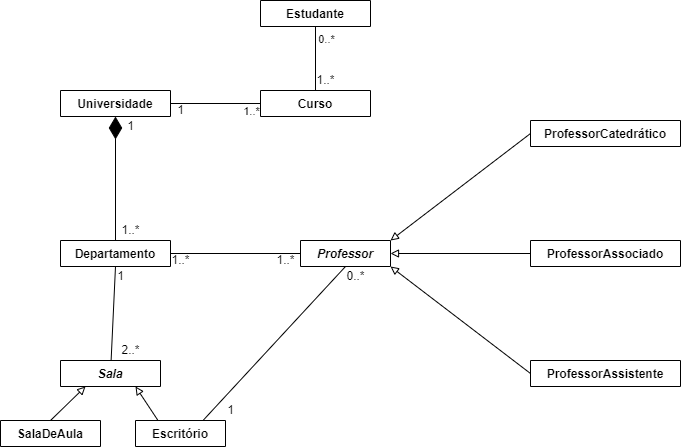

The diagram above was exported from draw.io. Its source (the exported page's mxGraphModel, read from the mxfile embedded in the PNG):
<mxGraphModel dx="774" dy="1896" grid="1" gridSize="10" guides="1" tooltips="1" connect="1" arrows="1" fold="1" page="1" pageScale="1" pageWidth="827" pageHeight="1169" math="0" shadow="0">
  <root>
    <mxCell id="0" />
    <mxCell id="1" parent="0" />
    <mxCell id="EzJzMtcHwXTfdQdRtlM5-1" value="SalaDeAula" style="swimlane;fontStyle=1;align=center;verticalAlign=top;childLayout=stackLayout;horizontal=1;startSize=26;horizontalStack=0;resizeParent=1;resizeParentMax=0;resizeLast=0;collapsible=1;marginBottom=0;" vertex="1" collapsed="1" parent="1">
      <mxGeometry x="10" y="330" width="100" height="26" as="geometry">
        <mxRectangle x="170" y="330" width="160" height="86" as="alternateBounds" />
      </mxGeometry>
    </mxCell>
    <mxCell id="EzJzMtcHwXTfdQdRtlM5-2" value="+ field: type" style="text;strokeColor=none;fillColor=none;align=left;verticalAlign=top;spacingLeft=4;spacingRight=4;overflow=hidden;rotatable=0;points=[[0,0.5],[1,0.5]];portConstraint=eastwest;" vertex="1" parent="EzJzMtcHwXTfdQdRtlM5-1">
      <mxGeometry y="26" width="160" height="26" as="geometry" />
    </mxCell>
    <mxCell id="EzJzMtcHwXTfdQdRtlM5-3" value="" style="line;strokeWidth=1;fillColor=none;align=left;verticalAlign=middle;spacingTop=-1;spacingLeft=3;spacingRight=3;rotatable=0;labelPosition=right;points=[];portConstraint=eastwest;" vertex="1" parent="EzJzMtcHwXTfdQdRtlM5-1">
      <mxGeometry y="52" width="160" height="8" as="geometry" />
    </mxCell>
    <mxCell id="EzJzMtcHwXTfdQdRtlM5-4" value="+ method(type): type" style="text;strokeColor=none;fillColor=none;align=left;verticalAlign=top;spacingLeft=4;spacingRight=4;overflow=hidden;rotatable=0;points=[[0,0.5],[1,0.5]];portConstraint=eastwest;" vertex="1" parent="EzJzMtcHwXTfdQdRtlM5-1">
      <mxGeometry y="60" width="160" height="26" as="geometry" />
    </mxCell>
    <mxCell id="EzJzMtcHwXTfdQdRtlM5-37" style="rounded=0;orthogonalLoop=1;jettySize=auto;html=1;exitX=0.75;exitY=0;exitDx=0;exitDy=0;entryX=0.5;entryY=1;entryDx=0;entryDy=0;endArrow=none;endFill=0;" edge="1" parent="1" source="EzJzMtcHwXTfdQdRtlM5-5" target="EzJzMtcHwXTfdQdRtlM5-17">
      <mxGeometry relative="1" as="geometry" />
    </mxCell>
    <mxCell id="EzJzMtcHwXTfdQdRtlM5-5" value="Escritório" style="swimlane;fontStyle=1;align=center;verticalAlign=top;childLayout=stackLayout;horizontal=1;startSize=26;horizontalStack=0;resizeParent=1;resizeParentMax=0;resizeLast=0;collapsible=1;marginBottom=0;" vertex="1" collapsed="1" parent="1">
      <mxGeometry x="145" y="330" width="90" height="26" as="geometry">
        <mxRectangle x="-10" y="330" width="160" height="86" as="alternateBounds" />
      </mxGeometry>
    </mxCell>
    <mxCell id="EzJzMtcHwXTfdQdRtlM5-6" value="+ field: type" style="text;strokeColor=none;fillColor=none;align=left;verticalAlign=top;spacingLeft=4;spacingRight=4;overflow=hidden;rotatable=0;points=[[0,0.5],[1,0.5]];portConstraint=eastwest;" vertex="1" parent="EzJzMtcHwXTfdQdRtlM5-5">
      <mxGeometry y="26" width="160" height="26" as="geometry" />
    </mxCell>
    <mxCell id="EzJzMtcHwXTfdQdRtlM5-7" value="" style="line;strokeWidth=1;fillColor=none;align=left;verticalAlign=middle;spacingTop=-1;spacingLeft=3;spacingRight=3;rotatable=0;labelPosition=right;points=[];portConstraint=eastwest;" vertex="1" parent="EzJzMtcHwXTfdQdRtlM5-5">
      <mxGeometry y="52" width="160" height="8" as="geometry" />
    </mxCell>
    <mxCell id="EzJzMtcHwXTfdQdRtlM5-8" value="+ method(type): type" style="text;strokeColor=none;fillColor=none;align=left;verticalAlign=top;spacingLeft=4;spacingRight=4;overflow=hidden;rotatable=0;points=[[0,0.5],[1,0.5]];portConstraint=eastwest;" vertex="1" parent="EzJzMtcHwXTfdQdRtlM5-5">
      <mxGeometry y="60" width="160" height="26" as="geometry" />
    </mxCell>
    <mxCell id="EzJzMtcHwXTfdQdRtlM5-9" value="Departamento" style="swimlane;fontStyle=1;align=center;verticalAlign=top;childLayout=stackLayout;horizontal=1;startSize=26;horizontalStack=0;resizeParent=1;resizeParentMax=0;resizeLast=0;collapsible=1;marginBottom=0;" vertex="1" collapsed="1" parent="1">
      <mxGeometry x="70" y="150" width="110" height="26" as="geometry">
        <mxRectangle x="70" y="150" width="160" height="86" as="alternateBounds" />
      </mxGeometry>
    </mxCell>
    <mxCell id="EzJzMtcHwXTfdQdRtlM5-10" value="+ field: type" style="text;strokeColor=none;fillColor=none;align=left;verticalAlign=top;spacingLeft=4;spacingRight=4;overflow=hidden;rotatable=0;points=[[0,0.5],[1,0.5]];portConstraint=eastwest;" vertex="1" parent="EzJzMtcHwXTfdQdRtlM5-9">
      <mxGeometry y="26" width="160" height="26" as="geometry" />
    </mxCell>
    <mxCell id="EzJzMtcHwXTfdQdRtlM5-11" value="" style="line;strokeWidth=1;fillColor=none;align=left;verticalAlign=middle;spacingTop=-1;spacingLeft=3;spacingRight=3;rotatable=0;labelPosition=right;points=[];portConstraint=eastwest;" vertex="1" parent="EzJzMtcHwXTfdQdRtlM5-9">
      <mxGeometry y="52" width="160" height="8" as="geometry" />
    </mxCell>
    <mxCell id="EzJzMtcHwXTfdQdRtlM5-12" value="+ method(type): type" style="text;strokeColor=none;fillColor=none;align=left;verticalAlign=top;spacingLeft=4;spacingRight=4;overflow=hidden;rotatable=0;points=[[0,0.5],[1,0.5]];portConstraint=eastwest;" vertex="1" parent="EzJzMtcHwXTfdQdRtlM5-9">
      <mxGeometry y="60" width="160" height="26" as="geometry" />
    </mxCell>
    <mxCell id="EzJzMtcHwXTfdQdRtlM5-13" value="Universidade" style="swimlane;fontStyle=1;align=center;verticalAlign=top;childLayout=stackLayout;horizontal=1;startSize=26;horizontalStack=0;resizeParent=1;resizeParentMax=0;resizeLast=0;collapsible=1;marginBottom=0;" vertex="1" collapsed="1" parent="1">
      <mxGeometry x="70" width="110" height="26" as="geometry">
        <mxRectangle x="70" width="160" height="86" as="alternateBounds" />
      </mxGeometry>
    </mxCell>
    <mxCell id="EzJzMtcHwXTfdQdRtlM5-14" value="+ field: type" style="text;strokeColor=none;fillColor=none;align=left;verticalAlign=top;spacingLeft=4;spacingRight=4;overflow=hidden;rotatable=0;points=[[0,0.5],[1,0.5]];portConstraint=eastwest;" vertex="1" parent="EzJzMtcHwXTfdQdRtlM5-13">
      <mxGeometry y="26" width="160" height="26" as="geometry" />
    </mxCell>
    <mxCell id="EzJzMtcHwXTfdQdRtlM5-15" value="" style="line;strokeWidth=1;fillColor=none;align=left;verticalAlign=middle;spacingTop=-1;spacingLeft=3;spacingRight=3;rotatable=0;labelPosition=right;points=[];portConstraint=eastwest;" vertex="1" parent="EzJzMtcHwXTfdQdRtlM5-13">
      <mxGeometry y="52" width="160" height="8" as="geometry" />
    </mxCell>
    <mxCell id="EzJzMtcHwXTfdQdRtlM5-16" value="+ method(type): type" style="text;strokeColor=none;fillColor=none;align=left;verticalAlign=top;spacingLeft=4;spacingRight=4;overflow=hidden;rotatable=0;points=[[0,0.5],[1,0.5]];portConstraint=eastwest;" vertex="1" parent="EzJzMtcHwXTfdQdRtlM5-13">
      <mxGeometry y="60" width="160" height="26" as="geometry" />
    </mxCell>
    <mxCell id="EzJzMtcHwXTfdQdRtlM5-17" value="Professor" style="swimlane;fontStyle=3;align=center;verticalAlign=top;childLayout=stackLayout;horizontal=1;startSize=26;horizontalStack=0;resizeParent=1;resizeParentMax=0;resizeLast=0;collapsible=1;marginBottom=0;" vertex="1" collapsed="1" parent="1">
      <mxGeometry x="310" y="150" width="90" height="26" as="geometry">
        <mxRectangle x="310" y="150" width="160" height="86" as="alternateBounds" />
      </mxGeometry>
    </mxCell>
    <mxCell id="EzJzMtcHwXTfdQdRtlM5-18" value="+ field: type" style="text;strokeColor=none;fillColor=none;align=left;verticalAlign=top;spacingLeft=4;spacingRight=4;overflow=hidden;rotatable=0;points=[[0,0.5],[1,0.5]];portConstraint=eastwest;" vertex="1" parent="EzJzMtcHwXTfdQdRtlM5-17">
      <mxGeometry y="26" width="160" height="26" as="geometry" />
    </mxCell>
    <mxCell id="EzJzMtcHwXTfdQdRtlM5-19" value="" style="line;strokeWidth=1;fillColor=none;align=left;verticalAlign=middle;spacingTop=-1;spacingLeft=3;spacingRight=3;rotatable=0;labelPosition=right;points=[];portConstraint=eastwest;" vertex="1" parent="EzJzMtcHwXTfdQdRtlM5-17">
      <mxGeometry y="52" width="160" height="8" as="geometry" />
    </mxCell>
    <mxCell id="EzJzMtcHwXTfdQdRtlM5-20" value="+ method(type): type" style="text;strokeColor=none;fillColor=none;align=left;verticalAlign=top;spacingLeft=4;spacingRight=4;overflow=hidden;rotatable=0;points=[[0,0.5],[1,0.5]];portConstraint=eastwest;" vertex="1" parent="EzJzMtcHwXTfdQdRtlM5-17">
      <mxGeometry y="60" width="160" height="26" as="geometry" />
    </mxCell>
    <mxCell id="EzJzMtcHwXTfdQdRtlM5-21" value="ProfessorAssistente" style="swimlane;fontStyle=1;align=center;verticalAlign=top;childLayout=stackLayout;horizontal=1;startSize=26;horizontalStack=0;resizeParent=1;resizeParentMax=0;resizeLast=0;collapsible=1;marginBottom=0;" vertex="1" collapsed="1" parent="1">
      <mxGeometry x="540" y="270" width="150" height="26" as="geometry">
        <mxRectangle x="540" y="270" width="160" height="86" as="alternateBounds" />
      </mxGeometry>
    </mxCell>
    <mxCell id="EzJzMtcHwXTfdQdRtlM5-22" value="+ field: type" style="text;strokeColor=none;fillColor=none;align=left;verticalAlign=top;spacingLeft=4;spacingRight=4;overflow=hidden;rotatable=0;points=[[0,0.5],[1,0.5]];portConstraint=eastwest;" vertex="1" parent="EzJzMtcHwXTfdQdRtlM5-21">
      <mxGeometry y="26" width="160" height="26" as="geometry" />
    </mxCell>
    <mxCell id="EzJzMtcHwXTfdQdRtlM5-23" value="" style="line;strokeWidth=1;fillColor=none;align=left;verticalAlign=middle;spacingTop=-1;spacingLeft=3;spacingRight=3;rotatable=0;labelPosition=right;points=[];portConstraint=eastwest;" vertex="1" parent="EzJzMtcHwXTfdQdRtlM5-21">
      <mxGeometry y="52" width="160" height="8" as="geometry" />
    </mxCell>
    <mxCell id="EzJzMtcHwXTfdQdRtlM5-24" value="+ method(type): type" style="text;strokeColor=none;fillColor=none;align=left;verticalAlign=top;spacingLeft=4;spacingRight=4;overflow=hidden;rotatable=0;points=[[0,0.5],[1,0.5]];portConstraint=eastwest;" vertex="1" parent="EzJzMtcHwXTfdQdRtlM5-21">
      <mxGeometry y="60" width="160" height="26" as="geometry" />
    </mxCell>
    <mxCell id="EzJzMtcHwXTfdQdRtlM5-25" value="ProfessorCatedrático" style="swimlane;fontStyle=1;align=center;verticalAlign=top;childLayout=stackLayout;horizontal=1;startSize=26;horizontalStack=0;resizeParent=1;resizeParentMax=0;resizeLast=0;collapsible=1;marginBottom=0;" vertex="1" collapsed="1" parent="1">
      <mxGeometry x="540" y="30" width="150" height="26" as="geometry">
        <mxRectangle x="540" y="30" width="160" height="86" as="alternateBounds" />
      </mxGeometry>
    </mxCell>
    <mxCell id="EzJzMtcHwXTfdQdRtlM5-26" value="+ field: type" style="text;strokeColor=none;fillColor=none;align=left;verticalAlign=top;spacingLeft=4;spacingRight=4;overflow=hidden;rotatable=0;points=[[0,0.5],[1,0.5]];portConstraint=eastwest;" vertex="1" parent="EzJzMtcHwXTfdQdRtlM5-25">
      <mxGeometry y="26" width="160" height="26" as="geometry" />
    </mxCell>
    <mxCell id="EzJzMtcHwXTfdQdRtlM5-27" value="" style="line;strokeWidth=1;fillColor=none;align=left;verticalAlign=middle;spacingTop=-1;spacingLeft=3;spacingRight=3;rotatable=0;labelPosition=right;points=[];portConstraint=eastwest;" vertex="1" parent="EzJzMtcHwXTfdQdRtlM5-25">
      <mxGeometry y="52" width="160" height="8" as="geometry" />
    </mxCell>
    <mxCell id="EzJzMtcHwXTfdQdRtlM5-28" value="+ method(type): type" style="text;strokeColor=none;fillColor=none;align=left;verticalAlign=top;spacingLeft=4;spacingRight=4;overflow=hidden;rotatable=0;points=[[0,0.5],[1,0.5]];portConstraint=eastwest;" vertex="1" parent="EzJzMtcHwXTfdQdRtlM5-25">
      <mxGeometry y="60" width="160" height="26" as="geometry" />
    </mxCell>
    <mxCell id="EzJzMtcHwXTfdQdRtlM5-29" value="ProfessorAssociado" style="swimlane;fontStyle=1;align=center;verticalAlign=top;childLayout=stackLayout;horizontal=1;startSize=26;horizontalStack=0;resizeParent=1;resizeParentMax=0;resizeLast=0;collapsible=1;marginBottom=0;" vertex="1" collapsed="1" parent="1">
      <mxGeometry x="540" y="150" width="150" height="26" as="geometry">
        <mxRectangle x="540" y="150" width="160" height="86" as="alternateBounds" />
      </mxGeometry>
    </mxCell>
    <mxCell id="EzJzMtcHwXTfdQdRtlM5-30" value="+ field: type" style="text;strokeColor=none;fillColor=none;align=left;verticalAlign=top;spacingLeft=4;spacingRight=4;overflow=hidden;rotatable=0;points=[[0,0.5],[1,0.5]];portConstraint=eastwest;" vertex="1" parent="EzJzMtcHwXTfdQdRtlM5-29">
      <mxGeometry y="26" width="160" height="26" as="geometry" />
    </mxCell>
    <mxCell id="EzJzMtcHwXTfdQdRtlM5-31" value="" style="line;strokeWidth=1;fillColor=none;align=left;verticalAlign=middle;spacingTop=-1;spacingLeft=3;spacingRight=3;rotatable=0;labelPosition=right;points=[];portConstraint=eastwest;" vertex="1" parent="EzJzMtcHwXTfdQdRtlM5-29">
      <mxGeometry y="52" width="160" height="8" as="geometry" />
    </mxCell>
    <mxCell id="EzJzMtcHwXTfdQdRtlM5-32" value="+ method(type): type" style="text;strokeColor=none;fillColor=none;align=left;verticalAlign=top;spacingLeft=4;spacingRight=4;overflow=hidden;rotatable=0;points=[[0,0.5],[1,0.5]];portConstraint=eastwest;" vertex="1" parent="EzJzMtcHwXTfdQdRtlM5-29">
      <mxGeometry y="60" width="160" height="26" as="geometry" />
    </mxCell>
    <mxCell id="EzJzMtcHwXTfdQdRtlM5-33" value="" style="endArrow=block;html=1;rounded=0;exitX=0;exitY=0.5;exitDx=0;exitDy=0;entryX=1;entryY=0.5;entryDx=0;entryDy=0;endFill=0;" edge="1" parent="1" source="EzJzMtcHwXTfdQdRtlM5-29" target="EzJzMtcHwXTfdQdRtlM5-17">
      <mxGeometry width="50" height="50" relative="1" as="geometry">
        <mxPoint x="590" y="400" as="sourcePoint" />
        <mxPoint x="640" y="350" as="targetPoint" />
      </mxGeometry>
    </mxCell>
    <mxCell id="EzJzMtcHwXTfdQdRtlM5-34" value="" style="endArrow=block;html=1;rounded=0;exitX=0;exitY=0.5;exitDx=0;exitDy=0;entryX=1;entryY=0;entryDx=0;entryDy=0;endFill=0;" edge="1" parent="1" source="EzJzMtcHwXTfdQdRtlM5-25" target="EzJzMtcHwXTfdQdRtlM5-17">
      <mxGeometry width="50" height="50" relative="1" as="geometry">
        <mxPoint x="550" y="173" as="sourcePoint" />
        <mxPoint x="410" y="173" as="targetPoint" />
      </mxGeometry>
    </mxCell>
    <mxCell id="EzJzMtcHwXTfdQdRtlM5-35" value="" style="endArrow=block;html=1;rounded=0;exitX=0;exitY=0.5;exitDx=0;exitDy=0;entryX=1;entryY=1;entryDx=0;entryDy=0;endFill=0;" edge="1" parent="1" source="EzJzMtcHwXTfdQdRtlM5-21" target="EzJzMtcHwXTfdQdRtlM5-17">
      <mxGeometry width="50" height="50" relative="1" as="geometry">
        <mxPoint x="560" y="183" as="sourcePoint" />
        <mxPoint x="420" y="183" as="targetPoint" />
      </mxGeometry>
    </mxCell>
    <mxCell id="EzJzMtcHwXTfdQdRtlM5-58" style="edgeStyle=none;rounded=0;orthogonalLoop=1;jettySize=auto;html=1;entryX=0.5;entryY=1;entryDx=0;entryDy=0;startArrow=none;startFill=0;endArrow=none;endFill=0;startSize=20;endSize=9;strokeWidth=1;" edge="1" parent="1" source="EzJzMtcHwXTfdQdRtlM5-38" target="EzJzMtcHwXTfdQdRtlM5-9">
      <mxGeometry relative="1" as="geometry" />
    </mxCell>
    <mxCell id="EzJzMtcHwXTfdQdRtlM5-38" value="Sala" style="swimlane;fontStyle=3;align=center;verticalAlign=top;childLayout=stackLayout;horizontal=1;startSize=26;horizontalStack=0;resizeParent=1;resizeParentMax=0;resizeLast=0;collapsible=1;marginBottom=0;" vertex="1" collapsed="1" parent="1">
      <mxGeometry x="70" y="270" width="100" height="26" as="geometry">
        <mxRectangle x="170" y="330" width="160" height="86" as="alternateBounds" />
      </mxGeometry>
    </mxCell>
    <mxCell id="EzJzMtcHwXTfdQdRtlM5-39" value="+ field: type" style="text;strokeColor=none;fillColor=none;align=left;verticalAlign=top;spacingLeft=4;spacingRight=4;overflow=hidden;rotatable=0;points=[[0,0.5],[1,0.5]];portConstraint=eastwest;" vertex="1" parent="EzJzMtcHwXTfdQdRtlM5-38">
      <mxGeometry y="26" width="160" height="26" as="geometry" />
    </mxCell>
    <mxCell id="EzJzMtcHwXTfdQdRtlM5-40" value="" style="line;strokeWidth=1;fillColor=none;align=left;verticalAlign=middle;spacingTop=-1;spacingLeft=3;spacingRight=3;rotatable=0;labelPosition=right;points=[];portConstraint=eastwest;" vertex="1" parent="EzJzMtcHwXTfdQdRtlM5-38">
      <mxGeometry y="52" width="160" height="8" as="geometry" />
    </mxCell>
    <mxCell id="EzJzMtcHwXTfdQdRtlM5-41" value="+ method(type): type" style="text;strokeColor=none;fillColor=none;align=left;verticalAlign=top;spacingLeft=4;spacingRight=4;overflow=hidden;rotatable=0;points=[[0,0.5],[1,0.5]];portConstraint=eastwest;" vertex="1" parent="EzJzMtcHwXTfdQdRtlM5-38">
      <mxGeometry y="60" width="160" height="26" as="geometry" />
    </mxCell>
    <mxCell id="EzJzMtcHwXTfdQdRtlM5-42" style="rounded=0;orthogonalLoop=1;jettySize=auto;html=1;entryX=0;entryY=0.5;entryDx=0;entryDy=0;endArrow=none;endFill=0;" edge="1" parent="1" source="EzJzMtcHwXTfdQdRtlM5-9" target="EzJzMtcHwXTfdQdRtlM5-17">
      <mxGeometry relative="1" as="geometry">
        <mxPoint x="185" y="340" as="sourcePoint" />
        <mxPoint x="365" y="186" as="targetPoint" />
      </mxGeometry>
    </mxCell>
    <mxCell id="EzJzMtcHwXTfdQdRtlM5-61" style="edgeStyle=none;rounded=0;orthogonalLoop=1;jettySize=auto;html=1;exitX=0.5;exitY=0;exitDx=0;exitDy=0;entryX=0.5;entryY=1;entryDx=0;entryDy=0;startArrow=none;startFill=0;endArrow=none;endFill=0;startSize=20;endSize=9;strokeWidth=1;" edge="1" parent="1" source="EzJzMtcHwXTfdQdRtlM5-43" target="EzJzMtcHwXTfdQdRtlM5-47">
      <mxGeometry relative="1" as="geometry" />
    </mxCell>
    <mxCell id="EzJzMtcHwXTfdQdRtlM5-43" value="Curso" style="swimlane;fontStyle=1;align=center;verticalAlign=top;childLayout=stackLayout;horizontal=1;startSize=26;horizontalStack=0;resizeParent=1;resizeParentMax=0;resizeLast=0;collapsible=1;marginBottom=0;" vertex="1" collapsed="1" parent="1">
      <mxGeometry x="270" width="110" height="26" as="geometry">
        <mxRectangle x="70" width="160" height="86" as="alternateBounds" />
      </mxGeometry>
    </mxCell>
    <mxCell id="EzJzMtcHwXTfdQdRtlM5-44" value="+ field: type" style="text;strokeColor=none;fillColor=none;align=left;verticalAlign=top;spacingLeft=4;spacingRight=4;overflow=hidden;rotatable=0;points=[[0,0.5],[1,0.5]];portConstraint=eastwest;" vertex="1" parent="EzJzMtcHwXTfdQdRtlM5-43">
      <mxGeometry y="26" width="160" height="26" as="geometry" />
    </mxCell>
    <mxCell id="EzJzMtcHwXTfdQdRtlM5-45" value="" style="line;strokeWidth=1;fillColor=none;align=left;verticalAlign=middle;spacingTop=-1;spacingLeft=3;spacingRight=3;rotatable=0;labelPosition=right;points=[];portConstraint=eastwest;" vertex="1" parent="EzJzMtcHwXTfdQdRtlM5-43">
      <mxGeometry y="52" width="160" height="8" as="geometry" />
    </mxCell>
    <mxCell id="EzJzMtcHwXTfdQdRtlM5-46" value="+ method(type): type" style="text;strokeColor=none;fillColor=none;align=left;verticalAlign=top;spacingLeft=4;spacingRight=4;overflow=hidden;rotatable=0;points=[[0,0.5],[1,0.5]];portConstraint=eastwest;" vertex="1" parent="EzJzMtcHwXTfdQdRtlM5-43">
      <mxGeometry y="60" width="160" height="26" as="geometry" />
    </mxCell>
    <mxCell id="EzJzMtcHwXTfdQdRtlM5-47" value="Estudante" style="swimlane;fontStyle=1;align=center;verticalAlign=top;childLayout=stackLayout;horizontal=1;startSize=26;horizontalStack=0;resizeParent=1;resizeParentMax=0;resizeLast=0;collapsible=1;marginBottom=0;" vertex="1" collapsed="1" parent="1">
      <mxGeometry x="270" y="-90" width="110" height="26" as="geometry">
        <mxRectangle x="70" width="160" height="86" as="alternateBounds" />
      </mxGeometry>
    </mxCell>
    <mxCell id="EzJzMtcHwXTfdQdRtlM5-48" value="+ field: type" style="text;strokeColor=none;fillColor=none;align=left;verticalAlign=top;spacingLeft=4;spacingRight=4;overflow=hidden;rotatable=0;points=[[0,0.5],[1,0.5]];portConstraint=eastwest;" vertex="1" parent="EzJzMtcHwXTfdQdRtlM5-47">
      <mxGeometry y="26" width="160" height="26" as="geometry" />
    </mxCell>
    <mxCell id="EzJzMtcHwXTfdQdRtlM5-49" value="" style="line;strokeWidth=1;fillColor=none;align=left;verticalAlign=middle;spacingTop=-1;spacingLeft=3;spacingRight=3;rotatable=0;labelPosition=right;points=[];portConstraint=eastwest;" vertex="1" parent="EzJzMtcHwXTfdQdRtlM5-47">
      <mxGeometry y="52" width="160" height="8" as="geometry" />
    </mxCell>
    <mxCell id="EzJzMtcHwXTfdQdRtlM5-50" value="+ method(type): type" style="text;strokeColor=none;fillColor=none;align=left;verticalAlign=top;spacingLeft=4;spacingRight=4;overflow=hidden;rotatable=0;points=[[0,0.5],[1,0.5]];portConstraint=eastwest;" vertex="1" parent="EzJzMtcHwXTfdQdRtlM5-47">
      <mxGeometry y="60" width="160" height="26" as="geometry" />
    </mxCell>
    <mxCell id="EzJzMtcHwXTfdQdRtlM5-51" style="rounded=0;orthogonalLoop=1;jettySize=auto;html=1;entryX=0.5;entryY=0;entryDx=0;entryDy=0;endArrow=none;endFill=0;exitX=0.5;exitY=1;exitDx=0;exitDy=0;startArrow=diamondThin;startFill=1;strokeWidth=1;endSize=9;startSize=20;" edge="1" parent="1" source="EzJzMtcHwXTfdQdRtlM5-13" target="EzJzMtcHwXTfdQdRtlM5-9">
      <mxGeometry relative="1" as="geometry">
        <mxPoint x="190" y="173" as="sourcePoint" />
        <mxPoint x="320" y="173" as="targetPoint" />
      </mxGeometry>
    </mxCell>
    <mxCell id="EzJzMtcHwXTfdQdRtlM5-52" style="rounded=0;orthogonalLoop=1;jettySize=auto;html=1;entryX=0;entryY=0.5;entryDx=0;entryDy=0;endArrow=none;endFill=0;exitX=1;exitY=0.5;exitDx=0;exitDy=0;" edge="1" parent="1" source="EzJzMtcHwXTfdQdRtlM5-13" target="EzJzMtcHwXTfdQdRtlM5-43">
      <mxGeometry relative="1" as="geometry">
        <mxPoint x="135" y="36" as="sourcePoint" />
        <mxPoint x="135" y="160" as="targetPoint" />
      </mxGeometry>
    </mxCell>
    <mxCell id="EzJzMtcHwXTfdQdRtlM5-59" value="1..*" style="edgeLabel;html=1;align=center;verticalAlign=middle;resizable=0;points=[];" vertex="1" connectable="0" parent="EzJzMtcHwXTfdQdRtlM5-52">
      <mxGeometry x="0.6444" y="-1" relative="1" as="geometry">
        <mxPoint x="6" y="6" as="offset" />
      </mxGeometry>
    </mxCell>
    <mxCell id="EzJzMtcHwXTfdQdRtlM5-53" value="" style="endArrow=block;html=1;rounded=0;exitX=0.5;exitY=0;exitDx=0;exitDy=0;entryX=0.25;entryY=1;entryDx=0;entryDy=0;endFill=0;" edge="1" parent="1" source="EzJzMtcHwXTfdQdRtlM5-1" target="EzJzMtcHwXTfdQdRtlM5-38">
      <mxGeometry width="50" height="50" relative="1" as="geometry">
        <mxPoint x="550" y="293" as="sourcePoint" />
        <mxPoint x="410" y="186" as="targetPoint" />
      </mxGeometry>
    </mxCell>
    <mxCell id="EzJzMtcHwXTfdQdRtlM5-54" value="" style="endArrow=block;html=1;rounded=0;exitX=0.25;exitY=0;exitDx=0;exitDy=0;entryX=0.75;entryY=1;entryDx=0;entryDy=0;endFill=0;" edge="1" parent="1" source="EzJzMtcHwXTfdQdRtlM5-5" target="EzJzMtcHwXTfdQdRtlM5-38">
      <mxGeometry width="50" height="50" relative="1" as="geometry">
        <mxPoint x="550" y="293" as="sourcePoint" />
        <mxPoint x="410" y="186" as="targetPoint" />
      </mxGeometry>
    </mxCell>
    <mxCell id="EzJzMtcHwXTfdQdRtlM5-60" value="1" style="text;html=1;align=center;verticalAlign=middle;resizable=0;points=[];autosize=1;strokeColor=none;fillColor=none;" vertex="1" parent="1">
      <mxGeometry x="180" y="10" width="20" height="20" as="geometry" />
    </mxCell>
    <mxCell id="EzJzMtcHwXTfdQdRtlM5-62" value="0..*" style="edgeLabel;html=1;align=center;verticalAlign=middle;resizable=0;points=[];" vertex="1" connectable="0" parent="1">
      <mxGeometry x="270" y="40" as="geometry">
        <mxPoint x="65" y="-92" as="offset" />
      </mxGeometry>
    </mxCell>
    <mxCell id="EzJzMtcHwXTfdQdRtlM5-63" value="1..*" style="text;html=1;align=center;verticalAlign=middle;resizable=0;points=[];autosize=1;strokeColor=none;fillColor=none;" vertex="1" parent="1">
      <mxGeometry x="320" y="-20" width="30" height="20" as="geometry" />
    </mxCell>
    <mxCell id="EzJzMtcHwXTfdQdRtlM5-64" value="1" style="text;html=1;align=center;verticalAlign=middle;resizable=0;points=[];autosize=1;strokeColor=none;fillColor=none;" vertex="1" parent="1">
      <mxGeometry x="130" y="26" width="20" height="20" as="geometry" />
    </mxCell>
    <mxCell id="EzJzMtcHwXTfdQdRtlM5-65" value="1..*" style="text;html=1;align=center;verticalAlign=middle;resizable=0;points=[];autosize=1;strokeColor=none;fillColor=none;" vertex="1" parent="1">
      <mxGeometry x="125" y="130" width="30" height="20" as="geometry" />
    </mxCell>
    <mxCell id="EzJzMtcHwXTfdQdRtlM5-66" value="2..*" style="text;html=1;align=center;verticalAlign=middle;resizable=0;points=[];autosize=1;strokeColor=none;fillColor=none;" vertex="1" parent="1">
      <mxGeometry x="125" y="250" width="30" height="20" as="geometry" />
    </mxCell>
    <mxCell id="EzJzMtcHwXTfdQdRtlM5-67" value="1" style="text;html=1;align=center;verticalAlign=middle;resizable=0;points=[];autosize=1;strokeColor=none;fillColor=none;" vertex="1" parent="1">
      <mxGeometry x="120" y="176" width="20" height="20" as="geometry" />
    </mxCell>
    <mxCell id="EzJzMtcHwXTfdQdRtlM5-68" value="1..*" style="text;html=1;align=center;verticalAlign=middle;resizable=0;points=[];autosize=1;strokeColor=none;fillColor=none;" vertex="1" parent="1">
      <mxGeometry x="175" y="160" width="30" height="20" as="geometry" />
    </mxCell>
    <mxCell id="EzJzMtcHwXTfdQdRtlM5-69" value="1..*" style="text;html=1;align=center;verticalAlign=middle;resizable=0;points=[];autosize=1;strokeColor=none;fillColor=none;" vertex="1" parent="1">
      <mxGeometry x="280" y="160" width="30" height="20" as="geometry" />
    </mxCell>
    <mxCell id="EzJzMtcHwXTfdQdRtlM5-70" value="1" style="text;html=1;align=center;verticalAlign=middle;resizable=0;points=[];autosize=1;strokeColor=none;fillColor=none;" vertex="1" parent="1">
      <mxGeometry x="230" y="310" width="20" height="20" as="geometry" />
    </mxCell>
    <mxCell id="EzJzMtcHwXTfdQdRtlM5-72" value="0..*" style="text;html=1;align=center;verticalAlign=middle;resizable=0;points=[];autosize=1;strokeColor=none;fillColor=none;" vertex="1" parent="1">
      <mxGeometry x="350" y="176" width="30" height="20" as="geometry" />
    </mxCell>
  </root>
</mxGraphModel>